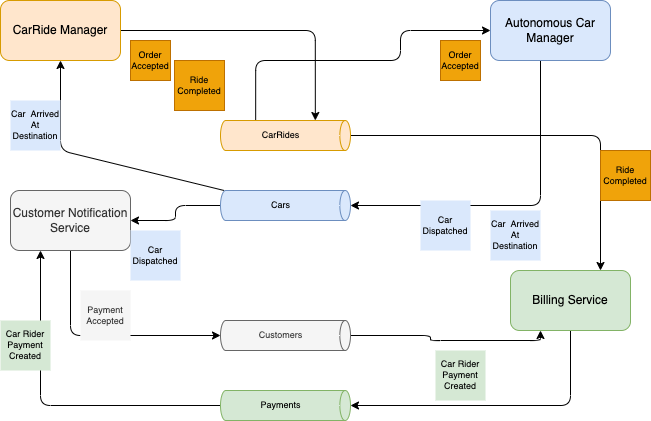

The diagram above was exported from draw.io. Its source (the exported page's mxGraphModel, read from the mxfile embedded in the PNG):
<mxGraphModel dx="683" dy="279" grid="1" gridSize="10" guides="1" tooltips="1" connect="1" arrows="1" fold="1" page="1" pageScale="1" pageWidth="850" pageHeight="1100" math="0" shadow="0">
  <root>
    <mxCell id="0" />
    <mxCell id="1" parent="0" />
    <mxCell id="7" style="edgeStyle=orthogonalEdgeStyle;html=1;entryX=0;entryY=0;entryDx=0;entryDy=35.16603088378906;entryPerimeter=0;fontSize=9;" edge="1" parent="1" source="2" target="4">
      <mxGeometry relative="1" as="geometry" />
    </mxCell>
    <mxCell id="2" value="CarRide Manager" style="rounded=1;whiteSpace=wrap;html=1;fillColor=#ffe6cc;strokeColor=#d79b00;" vertex="1" parent="1">
      <mxGeometry x="20" y="90" width="120" height="60" as="geometry" />
    </mxCell>
    <mxCell id="3" value="Order&lt;br&gt;Accepted" style="whiteSpace=wrap;html=1;aspect=fixed;fillColor=#f0a30a;fontColor=#000000;strokeColor=#BD7000;fontSize=9;" vertex="1" parent="1">
      <mxGeometry x="150" y="130" width="40" height="40" as="geometry" />
    </mxCell>
    <mxCell id="6" style="edgeStyle=orthogonalEdgeStyle;html=1;entryX=0;entryY=0.5;entryDx=0;entryDy=0;fontSize=9;exitX=0;exitY=0;exitDx=0;exitDy=94.83396911621094;exitPerimeter=0;" edge="1" parent="1" source="4" target="5">
      <mxGeometry relative="1" as="geometry">
        <Array as="points">
          <mxPoint x="275" y="150" />
          <mxPoint x="420" y="150" />
          <mxPoint x="420" y="120" />
        </Array>
      </mxGeometry>
    </mxCell>
    <mxCell id="35" style="edgeStyle=orthogonalEdgeStyle;html=1;entryX=0.75;entryY=0;entryDx=0;entryDy=0;fontSize=9;" edge="1" parent="1" source="4" target="25">
      <mxGeometry relative="1" as="geometry" />
    </mxCell>
    <mxCell id="4" value="CarRides" style="shape=cylinder3;whiteSpace=wrap;html=1;boundedLbl=1;backgroundOutline=1;size=5.332061767578125;fontSize=9;rotation=90;horizontal=0;fillColor=#ffe6cc;strokeColor=#d79b00;" vertex="1" parent="1">
      <mxGeometry x="290" y="160" width="30" height="130" as="geometry" />
    </mxCell>
    <mxCell id="13" style="edgeStyle=orthogonalEdgeStyle;html=1;entryX=0.5;entryY=0;entryDx=0;entryDy=0;entryPerimeter=0;fontSize=9;" edge="1" parent="1" source="5" target="11">
      <mxGeometry relative="1" as="geometry">
        <Array as="points">
          <mxPoint x="560" y="295" />
        </Array>
      </mxGeometry>
    </mxCell>
    <mxCell id="5" value="Autonomous Car Manager" style="rounded=1;whiteSpace=wrap;html=1;fillColor=#dae8fc;strokeColor=#6c8ebf;" vertex="1" parent="1">
      <mxGeometry x="510" y="90" width="120" height="60" as="geometry" />
    </mxCell>
    <mxCell id="8" value="Order&lt;br&gt;Accepted" style="whiteSpace=wrap;html=1;aspect=fixed;fillColor=#f0a30a;fontColor=#000000;strokeColor=#BD7000;fontSize=9;" vertex="1" parent="1">
      <mxGeometry x="460" y="130" width="40" height="40" as="geometry" />
    </mxCell>
    <mxCell id="10" value="Car Dispatched" style="whiteSpace=wrap;html=1;aspect=fixed;fillColor=#dae8fc;strokeColor=none;fontSize=9;" vertex="1" parent="1">
      <mxGeometry x="440" y="290" width="50" height="50" as="geometry" />
    </mxCell>
    <mxCell id="15" style="edgeStyle=orthogonalEdgeStyle;html=1;entryX=1;entryY=0.5;entryDx=0;entryDy=0;fontSize=9;" edge="1" parent="1" source="11" target="14">
      <mxGeometry relative="1" as="geometry" />
    </mxCell>
    <mxCell id="19" style="edgeStyle=orthogonalEdgeStyle;html=1;entryX=0.5;entryY=1;entryDx=0;entryDy=0;fontSize=9;" edge="1" parent="1" source="11" target="2">
      <mxGeometry relative="1" as="geometry">
        <Array as="points">
          <mxPoint x="80" y="240" />
        </Array>
      </mxGeometry>
    </mxCell>
    <mxCell id="11" value="Cars" style="shape=cylinder3;whiteSpace=wrap;html=1;boundedLbl=1;backgroundOutline=1;size=5.332061767578125;fontSize=9;rotation=90;horizontal=0;fillColor=#dae8fc;strokeColor=#6c8ebf;" vertex="1" parent="1">
      <mxGeometry x="290" y="230" width="30" height="130" as="geometry" />
    </mxCell>
    <mxCell id="23" style="edgeStyle=orthogonalEdgeStyle;html=1;entryX=0.5;entryY=1;entryDx=0;entryDy=0;entryPerimeter=0;fontSize=9;" edge="1" parent="1" source="14" target="21">
      <mxGeometry relative="1" as="geometry">
        <Array as="points">
          <mxPoint x="90" y="425" />
        </Array>
      </mxGeometry>
    </mxCell>
    <mxCell id="14" value="Customer Notification Service" style="rounded=1;whiteSpace=wrap;html=1;fillColor=#f5f5f5;strokeColor=#666666;fontColor=#333333;" vertex="1" parent="1">
      <mxGeometry x="30" y="280" width="120" height="60" as="geometry" />
    </mxCell>
    <mxCell id="16" value="Car Dispatched" style="whiteSpace=wrap;html=1;aspect=fixed;fillColor=#dae8fc;strokeColor=none;fontSize=9;" vertex="1" parent="1">
      <mxGeometry x="150" y="320" width="50" height="50" as="geometry" />
    </mxCell>
    <mxCell id="17" value="Ride Completed" style="whiteSpace=wrap;html=1;aspect=fixed;fillColor=#f0a30a;fontColor=#000000;strokeColor=#BD7000;fontSize=9;" vertex="1" parent="1">
      <mxGeometry x="194" y="150" width="50" height="50" as="geometry" />
    </mxCell>
    <mxCell id="18" value="Car&amp;nbsp; Arrived At Destination" style="whiteSpace=wrap;html=1;aspect=fixed;fillColor=#dae8fc;strokeColor=none;fontSize=9;" vertex="1" parent="1">
      <mxGeometry x="510" y="300" width="50" height="50" as="geometry" />
    </mxCell>
    <mxCell id="20" value="Car&amp;nbsp; Arrived At Destination" style="whiteSpace=wrap;html=1;aspect=fixed;fillColor=#dae8fc;strokeColor=none;fontSize=9;" vertex="1" parent="1">
      <mxGeometry x="30" y="190" width="50" height="50" as="geometry" />
    </mxCell>
    <mxCell id="34" style="edgeStyle=orthogonalEdgeStyle;html=1;entryX=0.25;entryY=1;entryDx=0;entryDy=0;fontSize=9;" edge="1" parent="1" source="21" target="25">
      <mxGeometry relative="1" as="geometry" />
    </mxCell>
    <mxCell id="21" value="Customers" style="shape=cylinder3;whiteSpace=wrap;html=1;boundedLbl=1;backgroundOutline=1;size=5.332061767578125;fontSize=9;rotation=90;horizontal=0;fillColor=#f5f5f5;strokeColor=#666666;fontColor=#333333;" vertex="1" parent="1">
      <mxGeometry x="290" y="360" width="30" height="130" as="geometry" />
    </mxCell>
    <mxCell id="24" value="Payment Accepted" style="whiteSpace=wrap;html=1;aspect=fixed;fillColor=#f5f5f5;strokeColor=none;fontSize=9;fontColor=#333333;" vertex="1" parent="1">
      <mxGeometry x="100" y="380" width="50" height="50" as="geometry" />
    </mxCell>
    <mxCell id="30" style="edgeStyle=orthogonalEdgeStyle;html=1;entryX=0.5;entryY=0;entryDx=0;entryDy=0;entryPerimeter=0;fontSize=9;" edge="1" parent="1" source="25" target="28">
      <mxGeometry relative="1" as="geometry">
        <Array as="points">
          <mxPoint x="590" y="495" />
        </Array>
      </mxGeometry>
    </mxCell>
    <mxCell id="25" value="Billing Service" style="rounded=1;whiteSpace=wrap;html=1;fillColor=#d5e8d4;strokeColor=#82b366;" vertex="1" parent="1">
      <mxGeometry x="530" y="360" width="120" height="60" as="geometry" />
    </mxCell>
    <mxCell id="32" style="edgeStyle=orthogonalEdgeStyle;html=1;entryX=0.25;entryY=1;entryDx=0;entryDy=0;fontSize=9;" edge="1" parent="1" source="28" target="14">
      <mxGeometry relative="1" as="geometry" />
    </mxCell>
    <mxCell id="28" value="Payments" style="shape=cylinder3;whiteSpace=wrap;html=1;boundedLbl=1;backgroundOutline=1;size=5.332061767578125;fontSize=9;rotation=90;horizontal=0;fillColor=#d5e8d4;strokeColor=#82b366;" vertex="1" parent="1">
      <mxGeometry x="290" y="430" width="30" height="130" as="geometry" />
    </mxCell>
    <mxCell id="31" value="Car Rider Payment Created" style="whiteSpace=wrap;html=1;aspect=fixed;fillColor=#d5e8d4;strokeColor=none;fontSize=9;" vertex="1" parent="1">
      <mxGeometry x="455" y="440" width="50" height="50" as="geometry" />
    </mxCell>
    <mxCell id="33" value="Car Rider Payment Created" style="whiteSpace=wrap;html=1;aspect=fixed;fillColor=#d5e8d4;strokeColor=none;fontSize=9;" vertex="1" parent="1">
      <mxGeometry x="20" y="410" width="50" height="50" as="geometry" />
    </mxCell>
    <mxCell id="36" value="Ride Completed" style="whiteSpace=wrap;html=1;aspect=fixed;fillColor=#f0a30a;fontColor=#000000;strokeColor=#BD7000;fontSize=9;" vertex="1" parent="1">
      <mxGeometry x="620" y="240" width="50" height="50" as="geometry" />
    </mxCell>
  </root>
</mxGraphModel>